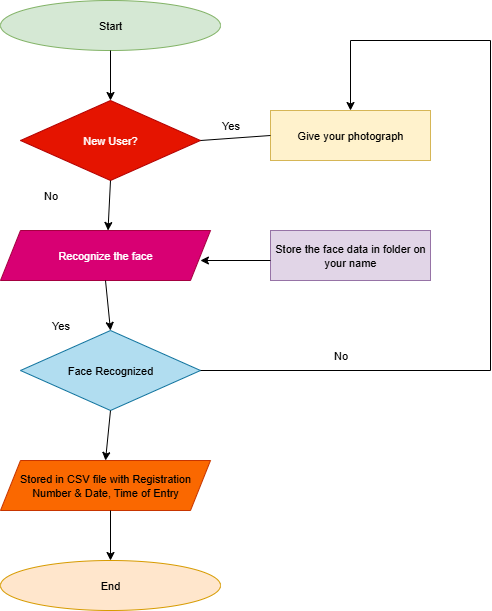

The diagram above was exported from draw.io. Its source (the exported page's mxGraphModel, read from the mxfile embedded in the PNG):
<mxGraphModel dx="819" dy="448" grid="1" gridSize="10" guides="1" tooltips="1" connect="1" arrows="1" fold="1" page="1" pageScale="1" pageWidth="850" pageHeight="1100" math="0" shadow="0">
  <root>
    <mxCell id="0" />
    <mxCell id="1" parent="0" />
    <mxCell id="pg1ok8hrdCR-bd3IOVsX-1" value="Start" style="ellipse;whiteSpace=wrap;html=1;rounded=0;strokeColor=#82b366;align=center;verticalAlign=middle;fontFamily=Helvetica;fontSize=11;labelBackgroundColor=none;fillColor=#d5e8d4;" vertex="1" parent="1">
      <mxGeometry x="330" y="40" width="220" height="50" as="geometry" />
    </mxCell>
    <mxCell id="pg1ok8hrdCR-bd3IOVsX-2" value="End" style="ellipse;whiteSpace=wrap;html=1;rounded=0;strokeColor=#d79b00;align=center;verticalAlign=middle;fontFamily=Helvetica;fontSize=11;labelBackgroundColor=none;fillColor=#ffe6cc;" vertex="1" parent="1">
      <mxGeometry x="330" y="600" width="220" height="50" as="geometry" />
    </mxCell>
    <mxCell id="pg1ok8hrdCR-bd3IOVsX-23" style="edgeStyle=none;shape=connector;rounded=0;orthogonalLoop=1;jettySize=auto;html=1;exitX=0.5;exitY=1;exitDx=0;exitDy=0;strokeColor=default;align=center;verticalAlign=middle;fontFamily=Helvetica;fontSize=11;fontColor=default;labelBackgroundColor=default;endArrow=classic;" edge="1" parent="1" source="pg1ok8hrdCR-bd3IOVsX-5">
      <mxGeometry relative="1" as="geometry">
        <mxPoint x="440.25" y="220.125" as="targetPoint" />
      </mxGeometry>
    </mxCell>
    <mxCell id="pg1ok8hrdCR-bd3IOVsX-5" value="New User?" style="rhombus;whiteSpace=wrap;html=1;rounded=0;strokeColor=#B20000;align=center;verticalAlign=middle;fontFamily=Helvetica;fontSize=11;fontColor=#ffffff;labelBackgroundColor=none;fillColor=#e51400;" vertex="1" parent="1">
      <mxGeometry x="350" y="140" width="180" height="80" as="geometry" />
    </mxCell>
    <mxCell id="pg1ok8hrdCR-bd3IOVsX-6" value="Face Recognized" style="rhombus;whiteSpace=wrap;html=1;rounded=0;strokeColor=#10739e;align=center;verticalAlign=middle;fontFamily=Helvetica;fontSize=11;labelBackgroundColor=none;fillColor=#b1ddf0;" vertex="1" parent="1">
      <mxGeometry x="350" y="370" width="180" height="80" as="geometry" />
    </mxCell>
    <mxCell id="pg1ok8hrdCR-bd3IOVsX-7" value="Recognize the face" style="shape=parallelogram;perimeter=parallelogramPerimeter;whiteSpace=wrap;html=1;fixedSize=1;rounded=0;strokeColor=#A50040;align=center;verticalAlign=middle;fontFamily=Helvetica;fontSize=11;fontColor=#ffffff;labelBackgroundColor=none;fillColor=#d80073;" vertex="1" parent="1">
      <mxGeometry x="330" y="270" width="210" height="50" as="geometry" />
    </mxCell>
    <mxCell id="pg1ok8hrdCR-bd3IOVsX-8" value="Stored in CSV file with Registration Number &amp;amp; Date, Time of Entry" style="shape=parallelogram;perimeter=parallelogramPerimeter;whiteSpace=wrap;html=1;fixedSize=1;rounded=0;strokeColor=#C73500;align=center;verticalAlign=middle;fontFamily=Helvetica;fontSize=11;fontColor=#000000;labelBackgroundColor=none;fillColor=#fa6800;" vertex="1" parent="1">
      <mxGeometry x="330" y="500" width="210" height="50" as="geometry" />
    </mxCell>
    <mxCell id="pg1ok8hrdCR-bd3IOVsX-12" value="" style="endArrow=classic;html=1;rounded=0;strokeColor=default;align=center;verticalAlign=middle;fontFamily=Helvetica;fontSize=11;fontColor=default;labelBackgroundColor=default;exitX=0.5;exitY=1;exitDx=0;exitDy=0;exitPerimeter=0;entryX=0.5;entryY=0;entryDx=0;entryDy=0;entryPerimeter=0;" edge="1" parent="1" source="pg1ok8hrdCR-bd3IOVsX-1" target="pg1ok8hrdCR-bd3IOVsX-5">
      <mxGeometry width="50" height="50" relative="1" as="geometry">
        <mxPoint x="440" y="110" as="sourcePoint" />
        <mxPoint x="425" y="140" as="targetPoint" />
      </mxGeometry>
    </mxCell>
    <mxCell id="pg1ok8hrdCR-bd3IOVsX-19" value="" style="endArrow=classic;html=1;rounded=0;strokeColor=default;align=center;verticalAlign=middle;fontFamily=Helvetica;fontSize=11;fontColor=default;labelBackgroundColor=default;exitX=0.5;exitY=1;exitDx=0;exitDy=0;entryX=0.5;entryY=0;entryDx=0;entryDy=0;" edge="1" parent="1" source="pg1ok8hrdCR-bd3IOVsX-5">
      <mxGeometry width="50" height="50" relative="1" as="geometry">
        <mxPoint x="442.5" y="220" as="sourcePoint" />
        <mxPoint x="437.5" y="270" as="targetPoint" />
      </mxGeometry>
    </mxCell>
    <mxCell id="pg1ok8hrdCR-bd3IOVsX-20" value="" style="endArrow=classic;html=1;rounded=0;strokeColor=default;align=center;verticalAlign=middle;fontFamily=Helvetica;fontSize=11;fontColor=default;labelBackgroundColor=default;entryX=0.5;entryY=0;entryDx=0;entryDy=0;exitX=0.5;exitY=1;exitDx=0;exitDy=0;" edge="1" parent="1" source="pg1ok8hrdCR-bd3IOVsX-7" target="pg1ok8hrdCR-bd3IOVsX-6">
      <mxGeometry width="50" height="50" relative="1" as="geometry">
        <mxPoint x="520" y="390" as="sourcePoint" />
        <mxPoint x="570" y="340" as="targetPoint" />
      </mxGeometry>
    </mxCell>
    <mxCell id="pg1ok8hrdCR-bd3IOVsX-21" value="" style="endArrow=classic;html=1;rounded=0;strokeColor=default;align=center;verticalAlign=middle;fontFamily=Helvetica;fontSize=11;fontColor=default;labelBackgroundColor=default;entryX=0.5;entryY=0;entryDx=0;entryDy=0;" edge="1" parent="1" target="pg1ok8hrdCR-bd3IOVsX-2">
      <mxGeometry width="50" height="50" relative="1" as="geometry">
        <mxPoint x="440" y="550" as="sourcePoint" />
        <mxPoint x="570" y="500" as="targetPoint" />
      </mxGeometry>
    </mxCell>
    <mxCell id="pg1ok8hrdCR-bd3IOVsX-22" value="" style="endArrow=classic;html=1;rounded=0;strokeColor=default;align=center;verticalAlign=middle;fontFamily=Helvetica;fontSize=11;fontColor=default;labelBackgroundColor=default;exitX=0.5;exitY=1;exitDx=0;exitDy=0;entryX=0.5;entryY=0;entryDx=0;entryDy=0;" edge="1" parent="1" source="pg1ok8hrdCR-bd3IOVsX-6" target="pg1ok8hrdCR-bd3IOVsX-8">
      <mxGeometry width="50" height="50" relative="1" as="geometry">
        <mxPoint x="520" y="460" as="sourcePoint" />
        <mxPoint x="570" y="410" as="targetPoint" />
      </mxGeometry>
    </mxCell>
    <mxCell id="pg1ok8hrdCR-bd3IOVsX-24" value="Give your photograph" style="rounded=0;whiteSpace=wrap;html=1;strokeColor=#d6b656;align=center;verticalAlign=middle;fontFamily=Helvetica;fontSize=11;labelBackgroundColor=none;fillColor=#fff2cc;" vertex="1" parent="1">
      <mxGeometry x="600" y="150" width="160" height="50" as="geometry" />
    </mxCell>
    <mxCell id="pg1ok8hrdCR-bd3IOVsX-25" value="Store the face data in folder on your name" style="rounded=0;whiteSpace=wrap;html=1;strokeColor=#9673a6;align=center;verticalAlign=middle;fontFamily=Helvetica;fontSize=11;labelBackgroundColor=none;fillColor=#e1d5e7;" vertex="1" parent="1">
      <mxGeometry x="600" y="270" width="160" height="50" as="geometry" />
    </mxCell>
    <mxCell id="pg1ok8hrdCR-bd3IOVsX-26" value="" style="endArrow=none;html=1;rounded=0;strokeColor=default;align=center;verticalAlign=middle;fontFamily=Helvetica;fontSize=11;fontColor=default;labelBackgroundColor=default;exitX=1;exitY=0.5;exitDx=0;exitDy=0;exitPerimeter=0;" edge="1" parent="1" source="pg1ok8hrdCR-bd3IOVsX-6">
      <mxGeometry width="50" height="50" relative="1" as="geometry">
        <mxPoint x="430" y="310" as="sourcePoint" />
        <mxPoint x="820" y="410" as="targetPoint" />
      </mxGeometry>
    </mxCell>
    <mxCell id="pg1ok8hrdCR-bd3IOVsX-27" value="" style="endArrow=none;html=1;rounded=0;strokeColor=default;align=center;verticalAlign=middle;fontFamily=Helvetica;fontSize=11;fontColor=default;labelBackgroundColor=default;" edge="1" parent="1">
      <mxGeometry width="50" height="50" relative="1" as="geometry">
        <mxPoint x="820" y="410" as="sourcePoint" />
        <mxPoint x="820" y="80" as="targetPoint" />
      </mxGeometry>
    </mxCell>
    <mxCell id="pg1ok8hrdCR-bd3IOVsX-28" value="" style="endArrow=none;html=1;rounded=0;strokeColor=default;align=center;verticalAlign=middle;fontFamily=Helvetica;fontSize=11;fontColor=default;labelBackgroundColor=default;" edge="1" parent="1">
      <mxGeometry width="50" height="50" relative="1" as="geometry">
        <mxPoint x="680" y="80" as="sourcePoint" />
        <mxPoint x="820" y="80" as="targetPoint" />
      </mxGeometry>
    </mxCell>
    <mxCell id="pg1ok8hrdCR-bd3IOVsX-30" value="" style="endArrow=classic;html=1;rounded=0;strokeColor=default;align=center;verticalAlign=middle;fontFamily=Helvetica;fontSize=11;fontColor=default;labelBackgroundColor=default;entryX=0.5;entryY=0;entryDx=0;entryDy=0;entryPerimeter=0;" edge="1" parent="1" target="pg1ok8hrdCR-bd3IOVsX-24">
      <mxGeometry width="50" height="50" relative="1" as="geometry">
        <mxPoint x="680" y="80" as="sourcePoint" />
        <mxPoint x="480" y="260" as="targetPoint" />
      </mxGeometry>
    </mxCell>
    <mxCell id="pg1ok8hrdCR-bd3IOVsX-31" value="" style="endArrow=classic;html=1;rounded=0;strokeColor=default;align=center;verticalAlign=middle;fontFamily=Helvetica;fontSize=11;fontColor=default;labelBackgroundColor=default;exitX=0;exitY=0.6;exitDx=0;exitDy=0;exitPerimeter=0;entryX=0.952;entryY=0.6;entryDx=0;entryDy=0;entryPerimeter=0;" edge="1" parent="1" source="pg1ok8hrdCR-bd3IOVsX-25" target="pg1ok8hrdCR-bd3IOVsX-7">
      <mxGeometry width="50" height="50" relative="1" as="geometry">
        <mxPoint x="430" y="310" as="sourcePoint" />
        <mxPoint x="480" y="260" as="targetPoint" />
      </mxGeometry>
    </mxCell>
    <mxCell id="pg1ok8hrdCR-bd3IOVsX-32" value="" style="endArrow=none;html=1;rounded=0;strokeColor=default;align=center;verticalAlign=middle;fontFamily=Helvetica;fontSize=11;fontColor=default;labelBackgroundColor=default;exitX=1;exitY=0.5;exitDx=0;exitDy=0;exitPerimeter=0;entryX=0;entryY=0.5;entryDx=0;entryDy=0;" edge="1" parent="1" source="pg1ok8hrdCR-bd3IOVsX-5" target="pg1ok8hrdCR-bd3IOVsX-24">
      <mxGeometry width="50" height="50" relative="1" as="geometry">
        <mxPoint x="500" y="210" as="sourcePoint" />
        <mxPoint x="590" y="190" as="targetPoint" />
      </mxGeometry>
    </mxCell>
    <mxCell id="pg1ok8hrdCR-bd3IOVsX-35" value="No" style="text;html=1;align=center;verticalAlign=middle;resizable=0;points=[];autosize=1;strokeColor=none;fillColor=none;fontFamily=Helvetica;fontSize=11;fontColor=default;labelBackgroundColor=default;" vertex="1" parent="1">
      <mxGeometry x="650" y="380" width="40" height="30" as="geometry" />
    </mxCell>
    <mxCell id="pg1ok8hrdCR-bd3IOVsX-37" value="Yes" style="text;html=1;align=center;verticalAlign=middle;resizable=0;points=[];autosize=1;strokeColor=none;fillColor=none;fontFamily=Helvetica;fontSize=11;fontColor=default;labelBackgroundColor=default;" vertex="1" parent="1">
      <mxGeometry x="540" y="150" width="40" height="30" as="geometry" />
    </mxCell>
    <mxCell id="pg1ok8hrdCR-bd3IOVsX-39" value="No" style="text;html=1;align=center;verticalAlign=middle;resizable=0;points=[];autosize=1;strokeColor=none;fillColor=none;fontFamily=Helvetica;fontSize=11;fontColor=default;labelBackgroundColor=default;" vertex="1" parent="1">
      <mxGeometry x="360" y="220" width="40" height="30" as="geometry" />
    </mxCell>
    <mxCell id="pg1ok8hrdCR-bd3IOVsX-40" value="Yes" style="text;html=1;align=center;verticalAlign=middle;resizable=0;points=[];autosize=1;strokeColor=none;fillColor=none;fontFamily=Helvetica;fontSize=11;fontColor=default;labelBackgroundColor=default;" vertex="1" parent="1">
      <mxGeometry x="370" y="350" width="40" height="30" as="geometry" />
    </mxCell>
  </root>
</mxGraphModel>